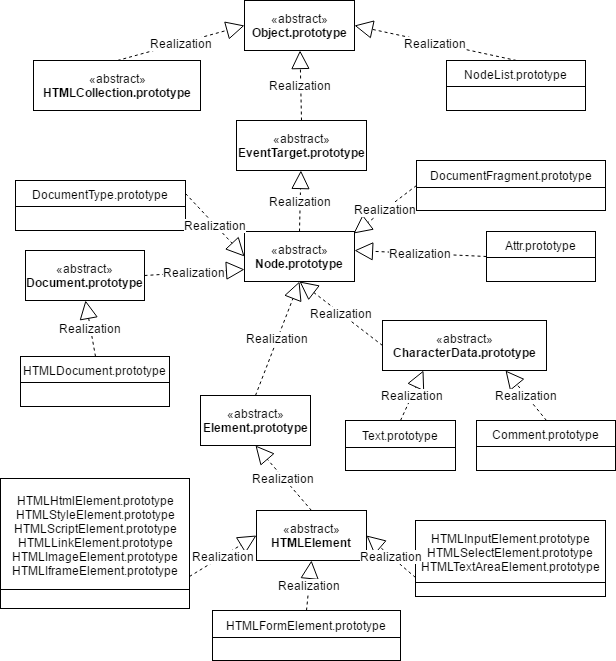

The diagram above was exported from draw.io. Its source (the exported page's mxGraphModel, read from the mxfile embedded in the PNG):
<mxGraphModel dx="872" dy="471" grid="1" gridSize="10" guides="1" tooltips="1" connect="1" arrows="1" fold="1" page="1" pageScale="1" pageWidth="826" pageHeight="1169" math="0" shadow="0">
  <root>
    <mxCell id="0" />
    <mxCell id="1" parent="0" />
    <mxCell id="9" value="HTMLDocument.prototype" style="swimlane;html=1;fontStyle=0;childLayout=stackLayout;horizontal=1;startSize=26;fillColor=none;horizontalStack=0;resizeParent=1;resizeLast=0;collapsible=1;marginBottom=0;swimlaneFillColor=#ffffff;" vertex="1" parent="1">
      <mxGeometry x="135" y="386" width="149" height="50" as="geometry" />
    </mxCell>
    <mxCell id="10" value="HTMLFormElement.prototype" style="swimlane;html=1;fontStyle=0;childLayout=stackLayout;horizontal=1;startSize=27;fillColor=none;horizontalStack=0;resizeParent=1;resizeLast=0;collapsible=1;marginBottom=0;swimlaneFillColor=#ffffff;" vertex="1" parent="1">
      <mxGeometry x="327" y="640" width="188" height="50" as="geometry" />
    </mxCell>
    <mxCell id="12" value="HTMLInputElement.prototype&lt;div&gt;HTMLSelectElement.prototype&lt;br&gt;&lt;/div&gt;&lt;div&gt;HTMLTextAreaElement.prototype&lt;br&gt;&lt;/div&gt;" style="swimlane;html=1;fontStyle=0;childLayout=stackLayout;horizontal=1;startSize=62;fillColor=none;horizontalStack=0;resizeParent=1;resizeLast=0;collapsible=1;marginBottom=0;swimlaneFillColor=#ffffff;" vertex="1" parent="1">
      <mxGeometry x="530" y="550" width="190" height="76" as="geometry" />
    </mxCell>
    <mxCell id="14" value="Text.prototype" style="swimlane;html=1;fontStyle=0;childLayout=stackLayout;horizontal=1;startSize=27;fillColor=none;horizontalStack=0;resizeParent=1;resizeLast=0;collapsible=1;marginBottom=0;swimlaneFillColor=#ffffff;" vertex="1" parent="1">
      <mxGeometry x="460" y="450" width="110" height="50" as="geometry" />
    </mxCell>
    <mxCell id="15" value="Comment.prototype" style="swimlane;html=1;fontStyle=0;childLayout=stackLayout;horizontal=1;startSize=26;fillColor=none;horizontalStack=0;resizeParent=1;resizeLast=0;collapsible=1;marginBottom=0;swimlaneFillColor=#ffffff;" vertex="1" parent="1">
      <mxGeometry x="591" y="450" width="139" height="50" as="geometry" />
    </mxCell>
    <mxCell id="16" value="Attr.prototype" style="swimlane;html=1;fontStyle=0;childLayout=stackLayout;horizontal=1;startSize=26;fillColor=none;horizontalStack=0;resizeParent=1;resizeLast=0;collapsible=1;marginBottom=0;swimlaneFillColor=#ffffff;" vertex="1" parent="1">
      <mxGeometry x="601" y="261" width="109" height="50" as="geometry" />
    </mxCell>
    <mxCell id="17" value="NodeList.prototype" style="swimlane;html=1;fontStyle=0;childLayout=stackLayout;horizontal=1;startSize=26;fillColor=none;horizontalStack=0;resizeParent=1;resizeLast=0;collapsible=1;marginBottom=0;swimlaneFillColor=#ffffff;" vertex="1" parent="1">
      <mxGeometry x="561" y="90" width="139" height="50" as="geometry" />
    </mxCell>
    <mxCell id="68470da4caeee114-26" value="«abstract»&lt;br&gt;&lt;b&gt;Node.prototype&lt;/b&gt;" style="html=1;" vertex="1" parent="1">
      <mxGeometry x="359" y="261" width="110" height="50" as="geometry" />
    </mxCell>
    <mxCell id="68470da4caeee114-29" value="Realization" style="endArrow=block;endSize=16;endFill=0;html=1;rounded=0;dashed=1;entryX=0.5;entryY=1;exitX=0.5;exitY=0;" edge="1" parent="1" source="2fd26317bcb0fecb-20" target="68470da4caeee114-26">
      <mxGeometry width="160" relative="1" as="geometry">
        <mxPoint x="284" y="351" as="sourcePoint" />
        <mxPoint x="444" y="351" as="targetPoint" />
        <mxPoint as="offset" />
      </mxGeometry>
    </mxCell>
    <mxCell id="68470da4caeee114-31" value="«abstract»&lt;br&gt;&lt;b&gt;HTML&lt;/b&gt;&lt;b&gt;Element&lt;/b&gt;" style="html=1;" vertex="1" parent="1">
      <mxGeometry x="371" y="540" width="110" height="50" as="geometry" />
    </mxCell>
    <mxCell id="68470da4caeee114-32" value="Realization" style="endArrow=block;endSize=16;endFill=0;html=1;rounded=0;dashed=1;entryX=0.5;entryY=1;exitX=0;exitY=0.5;" edge="1" parent="1" source="2fd26317bcb0fecb-22" target="68470da4caeee114-26">
      <mxGeometry x="336" y="321" width="160" as="geometry">
        <mxPoint x="336" y="391" as="sourcePoint" />
        <mxPoint x="424" y="321" as="targetPoint" />
        <mxPoint as="offset" />
      </mxGeometry>
    </mxCell>
    <mxCell id="68470da4caeee114-34" value="Realization" style="endArrow=block;endSize=16;endFill=0;html=1;rounded=0;dashed=1;entryX=0.75;entryY=1;exitX=0.5;exitY=0;" edge="1" parent="1" source="15" target="2fd26317bcb0fecb-22">
      <mxGeometry x="426" y="321" width="160" as="geometry">
        <mxPoint x="561" y="381" as="sourcePoint" />
        <mxPoint x="504" y="311" as="targetPoint" />
        <mxPoint as="offset" />
      </mxGeometry>
    </mxCell>
    <mxCell id="68470da4caeee114-35" value="Realization" style="endArrow=block;endSize=16;endFill=0;html=1;rounded=0;dashed=1;exitX=0;exitY=0.5;" edge="1" parent="1" source="16">
      <mxGeometry x="533" y="311" width="160" as="geometry">
        <mxPoint x="728" y="371" as="sourcePoint" />
        <mxPoint x="469" y="280" as="targetPoint" />
        <mxPoint as="offset" />
      </mxGeometry>
    </mxCell>
    <mxCell id="68470da4caeee114-36" value="Realization" style="endArrow=block;endSize=16;endFill=0;html=1;rounded=0;dashed=1;entryX=0;entryY=0.75;exitX=1;exitY=0.5;" edge="1" parent="1" source="2fd26317bcb0fecb-24" target="68470da4caeee114-26">
      <mxGeometry x="197" y="311" width="160" as="geometry">
        <mxPoint x="197" y="381" as="sourcePoint" />
        <mxPoint x="285" y="311" as="targetPoint" />
        <mxPoint as="offset" />
      </mxGeometry>
    </mxCell>
    <mxCell id="68470da4caeee114-37" value="Realization" style="endArrow=block;endSize=16;endFill=0;html=1;rounded=0;dashed=1;entryX=1;entryY=0.5;exitX=0;exitY=0.75;" edge="1" parent="1" source="12" target="68470da4caeee114-31">
      <mxGeometry x="313" y="451" width="160" as="geometry">
        <mxPoint x="448" y="511" as="sourcePoint" />
        <mxPoint x="391" y="441" as="targetPoint" />
        <mxPoint as="offset" />
      </mxGeometry>
    </mxCell>
    <mxCell id="68470da4caeee114-46" value="Realization" style="endArrow=block;endSize=16;endFill=0;html=1;rounded=0;dashed=1;entryX=0.5;entryY=1;exitX=0.5;exitY=0;" edge="1" parent="1" source="10" target="68470da4caeee114-31">
      <mxGeometry x="212" y="451" width="160" as="geometry">
        <mxPoint x="212" y="521" as="sourcePoint" />
        <mxPoint x="330" y="451" as="targetPoint" />
        <mxPoint as="offset" />
      </mxGeometry>
    </mxCell>
    <mxCell id="33f49015f49cf4d4-20" value="&lt;div&gt;HTMLHtmlElement.prototype&lt;/div&gt;HTMLStyleElement.prototype&lt;div&gt;HTMLScriptElement&lt;span&gt;.prototype&lt;/span&gt;&lt;/div&gt;&lt;div&gt;HTMLLinkElement&lt;span&gt;.prototype&lt;/span&gt;&lt;/div&gt;&lt;div&gt;HTMLImageElement&lt;span&gt;.prototype&lt;/span&gt;&lt;/div&gt;&lt;div&gt;HTMLIframeElement&lt;span&gt;.prototype&lt;/span&gt;&lt;/div&gt;" style="swimlane;html=1;fontStyle=0;childLayout=stackLayout;horizontal=1;startSize=111;fillColor=none;horizontalStack=0;resizeParent=1;resizeLast=0;collapsible=1;marginBottom=0;swimlaneFillColor=#ffffff;" vertex="1" parent="1">
      <mxGeometry x="115" y="508" width="189" height="130" as="geometry" />
    </mxCell>
    <mxCell id="33f49015f49cf4d4-21" value="Realization" style="endArrow=block;endSize=16;endFill=0;html=1;rounded=0;dashed=1;entryX=0;entryY=0.5;exitX=1;exitY=0.75;" edge="1" parent="1" source="33f49015f49cf4d4-20" target="68470da4caeee114-31">
      <mxGeometry x="281" y="461" width="160" as="geometry">
        <mxPoint x="176" y="697" as="sourcePoint" />
        <mxPoint x="271" y="441" as="targetPoint" />
        <mxPoint as="offset" />
      </mxGeometry>
    </mxCell>
    <mxCell id="708be237ca930687-18" value="«abstract»&lt;br&gt;&lt;b&gt;HTMLCollection.prototype&lt;/b&gt;&lt;br&gt;" style="html=1;" vertex="1" parent="1">
      <mxGeometry x="148" y="90" width="167" height="50" as="geometry" />
    </mxCell>
    <mxCell id="2fd26317bcb0fecb-17" value="«abstract»&lt;br&gt;&lt;b&gt;Object.prototype&lt;/b&gt;" style="html=1;" vertex="1" parent="1">
      <mxGeometry x="359" y="30" width="110" height="50" as="geometry" />
    </mxCell>
    <mxCell id="2fd26317bcb0fecb-19" value="Realization" style="endArrow=block;endSize=16;endFill=0;html=1;rounded=0;dashed=1;exitX=0.5;exitY=0;" edge="1" parent="1" source="68470da4caeee114-47" target="2fd26317bcb0fecb-17">
      <mxGeometry x="420" y="158" width="160" as="geometry">
        <mxPoint x="525" y="273" as="sourcePoint" />
        <mxPoint x="498" y="148" as="targetPoint" />
        <mxPoint as="offset" />
      </mxGeometry>
    </mxCell>
    <mxCell id="2fd26317bcb0fecb-20" value="«abstract»&lt;br&gt;&lt;b&gt;Element.prototype&lt;/b&gt;" style="html=1;" vertex="1" parent="1">
      <mxGeometry x="315" y="425" width="110" height="50" as="geometry" />
    </mxCell>
    <mxCell id="2fd26317bcb0fecb-21" value="Realization" style="endArrow=block;endSize=16;endFill=0;html=1;rounded=0;dashed=1;entryX=0.5;entryY=1;exitX=0.5;exitY=0;" edge="1" parent="1" source="68470da4caeee114-31" target="2fd26317bcb0fecb-20">
      <mxGeometry x="161" y="461" width="160" as="geometry">
        <mxPoint x="161" y="611" as="sourcePoint" />
        <mxPoint x="279" y="461" as="targetPoint" />
        <mxPoint as="offset" />
      </mxGeometry>
    </mxCell>
    <mxCell id="2fd26317bcb0fecb-22" value="«abstract»&lt;br&gt;&lt;b&gt;CharacterData.prototype&lt;/b&gt;" style="html=1;" vertex="1" parent="1">
      <mxGeometry x="497" y="350" width="164" height="50" as="geometry" />
    </mxCell>
    <mxCell id="2fd26317bcb0fecb-23" value="Realization" style="endArrow=block;endSize=16;endFill=0;html=1;rounded=0;dashed=1;entryX=0.25;entryY=1;exitX=0.5;exitY=0;" edge="1" parent="1" source="14" target="2fd26317bcb0fecb-22">
      <mxGeometry x="336" y="321" width="160" as="geometry">
        <mxPoint x="431" y="535" as="sourcePoint" />
        <mxPoint x="414" y="311" as="targetPoint" />
        <mxPoint as="offset" />
      </mxGeometry>
    </mxCell>
    <mxCell id="2fd26317bcb0fecb-24" value="«abstract»&lt;br&gt;&lt;b&gt;Document.prototype&lt;/b&gt;" style="html=1;" vertex="1" parent="1">
      <mxGeometry x="140" y="280" width="119" height="50" as="geometry" />
    </mxCell>
    <mxCell id="68470da4caeee114-47" value="«abstract»&lt;br&gt;&lt;b&gt;EventTarget.prototype&lt;/b&gt;" style="html=1;" vertex="1" parent="1">
      <mxGeometry x="351" y="150" width="130" height="50" as="geometry" />
    </mxCell>
    <mxCell id="2fd26317bcb0fecb-25" value="Realization" style="endArrow=block;endSize=16;endFill=0;html=1;rounded=0;dashed=1;exitX=0.5;exitY=0;" edge="1" parent="1" source="68470da4caeee114-26" target="68470da4caeee114-47">
      <mxGeometry x="420" y="158" width="160" as="geometry">
        <mxPoint x="414" y="261" as="sourcePoint" />
        <mxPoint x="414" y="140" as="targetPoint" />
        <mxPoint as="offset" />
      </mxGeometry>
    </mxCell>
    <mxCell id="2fd26317bcb0fecb-26" value="Realization" style="endArrow=block;endSize=16;endFill=0;html=1;rounded=0;dashed=1;entryX=0.5;entryY=1;exitX=0.5;exitY=0;" edge="1" parent="1" source="9" target="2fd26317bcb0fecb-24">
      <mxGeometry x="232" y="324" width="160" as="geometry">
        <mxPoint x="122" y="560" as="sourcePoint" />
        <mxPoint x="199" y="494" as="targetPoint" />
        <mxPoint as="offset" />
      </mxGeometry>
    </mxCell>
    <mxCell id="5106ad05d76b429a-17" value="DocumentFragment.prototype" style="swimlane;html=1;fontStyle=0;childLayout=stackLayout;horizontal=1;startSize=27;fillColor=none;horizontalStack=0;resizeParent=1;resizeLast=0;collapsible=1;marginBottom=0;swimlaneFillColor=#ffffff;" vertex="1" parent="1">
      <mxGeometry x="531" y="190" width="189" height="50" as="geometry" />
    </mxCell>
    <mxCell id="5106ad05d76b429a-18" value="Realization" style="endArrow=block;endSize=16;endFill=0;html=1;rounded=0;dashed=1;exitX=0;exitY=0.5;entryX=0.991;entryY=0.04;entryPerimeter=0;" edge="1" parent="1" source="5106ad05d76b429a-17" target="68470da4caeee114-26">
      <mxGeometry x="603" y="322" width="160" as="geometry">
        <mxPoint x="621" y="401" as="sourcePoint" />
        <mxPoint x="500" y="320" as="targetPoint" />
        <mxPoint as="offset" />
      </mxGeometry>
    </mxCell>
    <mxCell id="59e053fc5a054f1a-21" value="Realization" style="endArrow=block;endSize=16;endFill=0;html=1;rounded=0;dashed=1;exitX=0.5;exitY=0;entryX=0;entryY=0.5;" edge="1" parent="1" source="708be237ca930687-18" target="2fd26317bcb0fecb-17">
      <mxGeometry x="430" y="168" width="160" as="geometry">
        <mxPoint x="424" y="271" as="sourcePoint" />
        <mxPoint x="320" y="50" as="targetPoint" />
        <mxPoint as="offset" />
      </mxGeometry>
    </mxCell>
    <mxCell id="59e053fc5a054f1a-22" value="Realization" style="endArrow=block;endSize=16;endFill=0;html=1;rounded=0;dashed=1;exitX=0.5;exitY=0;entryX=1;entryY=0.5;" edge="1" parent="1" source="17" target="2fd26317bcb0fecb-17">
      <mxGeometry x="718" y="143" width="160" as="geometry">
        <mxPoint x="498" y="65" as="sourcePoint" />
        <mxPoint x="647" y="30" as="targetPoint" />
        <mxPoint as="offset" />
      </mxGeometry>
    </mxCell>
    <mxCell id="59e053fc5a054f1a-25" value="DocumentType.prototype" style="swimlane;html=1;fontStyle=0;childLayout=stackLayout;horizontal=1;startSize=26;fillColor=none;horizontalStack=0;resizeParent=1;resizeLast=0;collapsible=1;marginBottom=0;swimlaneFillColor=#ffffff;" vertex="1" parent="1">
      <mxGeometry x="130" y="210" width="170" height="50" as="geometry" />
    </mxCell>
    <mxCell id="59e053fc5a054f1a-26" value="Realization" style="endArrow=block;endSize=16;endFill=0;html=1;rounded=0;dashed=1;entryX=0;entryY=0.5;exitX=1;exitY=0.25;" edge="1" parent="1" source="59e053fc5a054f1a-25" target="68470da4caeee114-26">
      <mxGeometry x="208" y="282" width="160" as="geometry">
        <mxPoint x="270" y="276" as="sourcePoint" />
        <mxPoint x="370" y="270" as="targetPoint" />
        <mxPoint as="offset" />
      </mxGeometry>
    </mxCell>
  </root>
</mxGraphModel>